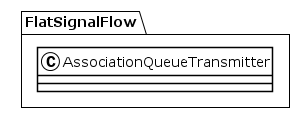

The diagram above was rendered by PlantUML. Its source (embedded in the PNG):
@startuml
!theme plain
package FlatSignalFlow {
class AssociationQueueTransmitter {
}
}
@enduml